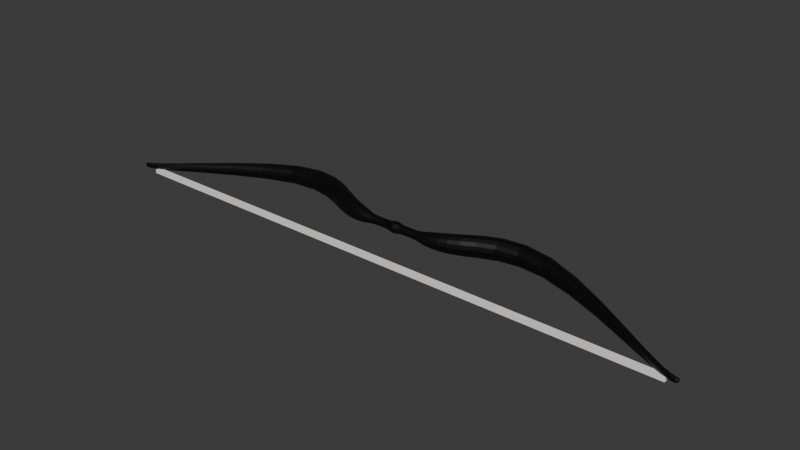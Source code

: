 # Source: bow.blend  (saved by Blender 4.0.36; exported with 4.5.12 LTS)
import bpy
from mathutils import Matrix  # noqa: F401  (used for matrix-valued properties, if any)

bpy.ops.wm.read_factory_settings(use_empty=True)
scene = bpy.context.scene
scene.name = 'Scene'

# ---- collections
col_collection = bpy.data.collections.new('Collection'); scene.collection.children.link(col_collection)

# ---- materials (node trees are filled in below, after node groups)
mat_material_001 = bpy.data.materials.new('Material.001')
mat_material_001.use_transparent_shadow = False
mat_material_002 = bpy.data.materials.new('Material.002')
mat_material_002.use_transparent_shadow = False

# ---- material node trees
mat_material_001.use_nodes = True; mat_material_001.node_tree.nodes.clear()
_N = mat_material_001.node_tree.nodes; _L = mat_material_001.node_tree.links
n0 = _N.new('ShaderNodeBsdfPrincipled'); n0.name = 'Principled BSDF'; n0.location = (10, 300)
n0.inputs[0].default_value = (0.0, 0.0, 0.0, 1.0)
n0.inputs[3].default_value = 1.45
n1 = _N.new('ShaderNodeOutputMaterial'); n1.name = 'Material Output'; n1.location = (300, 300)
_L.new(n0.outputs[0], n1.inputs[0])
n1.is_active_output = True
mat_material_002.use_nodes = True; mat_material_002.node_tree.nodes.clear()
_N = mat_material_002.node_tree.nodes; _L = mat_material_002.node_tree.links
n0 = _N.new('ShaderNodeBsdfPrincipled'); n0.name = 'Principled BSDF'; n0.location = (10, 300)
n0.inputs[0].default_value = (1.0, 0.9239, 0.9239, 1.0)
n0.inputs[3].default_value = 1.45
n1 = _N.new('ShaderNodeOutputMaterial'); n1.name = 'Material Output'; n1.location = (300, 300)
_L.new(n0.outputs[0], n1.inputs[0])
n1.is_active_output = True

# ---- world
world_world = bpy.data.worlds.new('World'); scene.world = world_world
world_world.use_nodes = True; world_world.node_tree.nodes.clear()
_N = world_world.node_tree.nodes; _L = world_world.node_tree.links
n0 = _N.new('ShaderNodeOutputWorld'); n0.name = 'World Output'; n0.location = (300, 300)
n1 = _N.new('ShaderNodeBackground'); n1.name = 'Background'; n1.location = (10, 300)
n1.inputs[0].default_value = (0.05088, 0.05088, 0.05088, 1.0)
_L.new(n1.outputs[0], n0.inputs[0])
n0.is_active_output = True
world_world.color = (0.05088, 0.05088, 0.05088)
world_world.use_sun_shadow = False
world_world.sun_shadow_jitter_overblur = 0.0

# ---- meshes
me_cube_002 = bpy.data.meshes.new('Cube.002')
me_cube_002.from_pydata([(0.3561, -0.4075, 0.7495), (0.3227, 0.9922, -0.7722), (0.3561, 0.9497, 0.7495), (0.3561, -0.4075, -0.6077), (0.7086, 2.008, -0.4406), (0.7086, 2.008, 0.9166), (0.742, 3.628, -0.5818), (0.7086, 3.365, 0.9166), (0.0, 0.4238, -0.4238), (0.0, 0.4238, 0.4238), (0.0, -0.4238, -0.4238), (0.0, -0.4238, 0.4238), (0.1879, -0.4321, 0.4321), (0.1879, 0.4321, -0.4321), (0.1879, 0.4321, 0.4321), (0.1879, -0.4321, -0.4321), (1.616, -2.845, -0.8046), (1.616, -2.845, -0.429), (1.597, -2.536, -0.8046), (1.597, -2.536, -0.429), (1.665, -2.467, -0.8046), (1.665, -2.467, -0.429), (1.646, -2.158, -0.8046), (1.646, -2.158, -0.429), (0.07922, 0.2749, -0.2749), (0.03181, 0.2696, -0.2696), (0.03181, 0.2696, 0.2696), (0.07922, 0.2749, 0.2749), (0.03181, -0.2696, 0.2696), (0.03181, -0.2696, -0.2696), (0.1514, 0.2749, 0.2749), (0.1514, 0.2749, -0.2749), (0.1514, -0.2749, -0.2749), (0.1514, -0.2749, 0.2749), (0.07922, -0.2749, -0.2749), (0.07922, -0.2749, 0.2749)], [], [(3, 0, 12, 15), (1, 2, 7, 6), (7, 5, 17, 19), (13, 15, 32, 31), (1, 6, 4, 3), (7, 2, 0, 5), (9, 11, 28, 26), (1, 3, 15, 13), (4, 5, 0, 3), (11, 10, 29, 28), (14, 13, 31, 30), (15, 12, 33, 32), (12, 14, 30, 33), (2, 1, 13, 14), (10, 8, 25, 29), (8, 9, 26, 25), (0, 2, 14, 12), (17, 16, 20, 21), (6, 7, 19, 18), (5, 4, 16, 17), (4, 6, 18, 16), (22, 23, 21, 20), (16, 18, 22, 20), (19, 17, 21, 23), (18, 19, 23, 22), (29, 25, 24, 34), (25, 26, 27, 24), (24, 27, 30, 31), (24, 31, 32, 34), (30, 27, 35, 33), (32, 33, 35, 34), (28, 29, 34, 35), (26, 28, 35, 27)])
_uv = me_cube_002.uv_layers.new(name='UVMap')
_uv.uv.foreach_set('vector', [0.375, 0.8422, 0.625, 0.8422, 0.625, 0.8422, 0.375, 0.8422, 0.375, 0.4078, 0.625, 0.4078, 0.625, 0.5, 0.375, 0.5, 0.625, 0.5, 0.625, 0.75, 0.625, 0.75, 0.625, 0.5, 0.2828, 0.5, 0.2828, 0.75, 0.2828, 0.75, 0.2828, 0.5, 0.2828, 0.5, 0.375, 0.5, 0.375, 0.75, 0.2828, 0.75, 0.625, 0.5, 0.7172, 0.5, 0.7172, 0.75, 0.625, 0.75, 0.0, 0.0, 0.0, 0.0, 0.0, 0.0, 0.0, 0.0, 0.2828, 0.5, 0.2828, 0.75, 0.2828, 0.75, 0.2828, 0.5, 0.375, 0.75, 0.625, 0.75, 0.625, 0.8422, 0.375, 0.8422, 0.0, 0.0, 0.0, 0.0, 0.0, 0.0, 0.0, 0.0, 0.625, 0.4078, 0.375, 0.4078, 0.375, 0.4078, 0.625, 0.4078, 0.375, 0.8422, 0.625, 0.8422, 0.625, 0.8422, 0.375, 0.8422, 0.7172, 0.75, 0.7172, 0.5, 0.7172, 0.5, 0.7172, 0.75, 0.625, 0.4078, 0.375, 0.4078, 0.375, 0.4078, 0.625, 0.4078, 0.0, 0.0, 0.0, 0.0, 0.0, 0.0, 0.0, 0.0, 0.0, 0.0, 0.0, 0.0, 0.0, 0.0, 0.0, 0.0, 0.7172, 0.75, 0.7172, 0.5, 0.7172, 0.5, 0.7172, 0.75, 0.625, 0.75, 0.375, 0.75, 0.375, 0.75, 0.625, 0.75, 0.375, 0.5, 0.625, 0.5, 0.625, 0.5, 0.375, 0.5, 0.625, 0.75, 0.375, 0.75, 0.375, 0.75, 0.625, 0.75, 0.375, 0.75, 0.375, 0.5, 0.375, 0.5, 0.375, 0.75, 0.375, 0.5, 0.625, 0.5, 0.625, 0.75, 0.375, 0.75, 0.375, 0.75, 0.375, 0.5, 0.375, 0.5, 0.375, 0.75, 0.625, 0.5, 0.625, 0.75, 0.625, 0.75, 0.625, 0.5, 0.375, 0.5, 0.625, 0.5, 0.625, 0.5, 0.375, 0.5, 0.0, 0.0, 0.0, 0.0, 0.0, 0.0, 0.0, 0.0, 0.0, 0.0, 0.0, 0.0, 0.0, 0.0, 0.0, 0.0, 0.375, 0.375, 0.625, 0.375, 0.625, 0.4078, 0.375, 0.4078, 0.25, 0.5, 0.2828, 0.5, 0.2828, 0.75, 0.25, 0.75, 0.7172, 0.5, 0.75, 0.5, 0.75, 0.75, 0.7172, 0.75, 0.375, 0.8422, 0.625, 0.8422, 0.625, 0.875, 0.375, 0.875, 0.0, 0.0, 0.0, 0.0, 0.0, 0.0, 0.0, 0.0, 0.0, 0.0, 0.0, 0.0, 0.0, 0.0, 0.0, 0.0])
me_cube_002.materials.append(mat_material_001)
me_cube_002.update()
me_cube_003 = bpy.data.meshes.new('Cube.003')
me_cube_003.from_pydata([(-1.0, -1.0, -1.0), (-1.0, -1.0, 1.0), (-1.0, 1.0, -1.0), (-1.0, 1.0, 1.0), (1.0, -1.0, -1.0), (1.0, -1.0, 1.0), (1.0, 1.0, -1.0), (1.0, 1.0, 1.0)], [], [(0, 1, 3, 2), (2, 3, 7, 6), (6, 7, 5, 4), (4, 5, 1, 0), (2, 6, 4, 0), (7, 3, 1, 5)])
_uv = me_cube_003.uv_layers.new(name='UVMap')
_uv.uv.foreach_set('vector', [0.375, 0.0, 0.625, 0.0, 0.625, 0.25, 0.375, 0.25, 0.375, 0.25, 0.625, 0.25, 0.625, 0.5, 0.375, 0.5, 0.375, 0.5, 0.625, 0.5, 0.625, 0.75, 0.375, 0.75, 0.375, 0.75, 0.625, 0.75, 0.625, 1.0, 0.375, 1.0, 0.125, 0.5, 0.375, 0.5, 0.375, 0.75, 0.125, 0.75, 0.625, 0.5, 0.875, 0.5, 0.875, 0.75, 0.625, 0.75])
me_cube_003.materials.append(mat_material_002)
me_cube_003.update()

# ---- objects
ob_cube = bpy.data.objects.new('Cube', me_cube_002)
ob_cube_001 = bpy.data.objects.new('Cube.001', me_cube_003)

# ---- transforms, parenting, visibility, modifiers, constraints
ob_cube.location = (0.0, 0.0, 0.0)
ob_cube.scale = (14.11, 1.27, 1.27)
_m = ob_cube.modifiers.new('Mirror', 'MIRROR')
_m = ob_cube.modifiers.new('Subdivision', 'SUBSURF')
ob_cube_001.location = (0.1678, -2.918, -1.069)
ob_cube_001.scale = (22.32, 0.2215, 0.1463)

# ---- collection membership
col_collection.objects.link(ob_cube)
col_collection.objects.link(ob_cube_001)

# ---- scene / render settings (as saved in the file)
scene.frame_start = 1; scene.frame_end = 250; scene.frame_set(213)
scene.render.engine = 'BLENDER_EEVEE_NEXT'
scene.cycles.sampling_pattern = 'TABULATED_SOBOL'
bpy.context.view_layer.update()

# ---- added for rendering (the .blend has no active camera and no usable light): camera, sun
cam_auto = bpy.data.cameras.new('AutoCamera')
cam_auto.lens = 50.0
cam_auto.sensor_width = 36.0
cam_auto.clip_end = 1000.0
ob_auto_camera = bpy.data.objects.new('AutoCamera', cam_auto)
scene.collection.objects.link(ob_auto_camera)
ob_auto_camera.location = (44.1849, -52.5244, 35.322)
ob_auto_camera.rotation_euler = (1.09748, -7.21219e-08, 0.694738)
scene.camera = ob_auto_camera
light_auto_sun = bpy.data.lights.new('AutoSun', 'SUN')
light_auto_sun.energy = 3.0
light_auto_sun.angle = 0.0523599
ob_auto_sun = bpy.data.objects.new('AutoSun', light_auto_sun)
scene.collection.objects.link(ob_auto_sun)
ob_auto_sun.rotation_euler = (0.872665, 0.174533, 0.523599)
bpy.context.view_layer.update()
